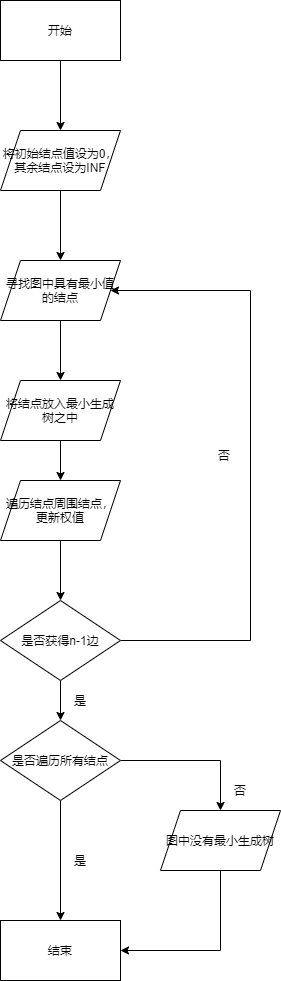

The diagram above was exported from draw.io. Its source (the exported page's mxGraphModel, read from the mxfile embedded in the PNG):
<mxGraphModel dx="820" dy="575" grid="1" gridSize="10" guides="1" tooltips="1" connect="1" arrows="1" fold="1" page="1" pageScale="1" pageWidth="827" pageHeight="1169" math="0" shadow="0">
  <root>
    <mxCell id="0" />
    <mxCell id="1" parent="0" />
    <mxCell id="11" style="edgeStyle=orthogonalEdgeStyle;rounded=0;orthogonalLoop=1;jettySize=auto;html=1;exitX=0.5;exitY=1;exitDx=0;exitDy=0;" edge="1" parent="1" source="3" target="4">
      <mxGeometry relative="1" as="geometry" />
    </mxCell>
    <mxCell id="3" value="开始" style="rounded=0;whiteSpace=wrap;html=1;" vertex="1" parent="1">
      <mxGeometry x="210" y="120" width="120" height="60" as="geometry" />
    </mxCell>
    <mxCell id="9" style="edgeStyle=orthogonalEdgeStyle;rounded=0;orthogonalLoop=1;jettySize=auto;html=1;exitX=0.5;exitY=1;exitDx=0;exitDy=0;entryX=0.5;entryY=0;entryDx=0;entryDy=0;" edge="1" parent="1" source="4" target="5">
      <mxGeometry relative="1" as="geometry" />
    </mxCell>
    <mxCell id="4" value="将初始结点值设为0，其余结点设为INF" style="shape=parallelogram;perimeter=parallelogramPerimeter;whiteSpace=wrap;html=1;fixedSize=1;" vertex="1" parent="1">
      <mxGeometry x="210" y="250" width="120" height="60" as="geometry" />
    </mxCell>
    <mxCell id="12" style="edgeStyle=orthogonalEdgeStyle;rounded=0;orthogonalLoop=1;jettySize=auto;html=1;exitX=0.5;exitY=1;exitDx=0;exitDy=0;" edge="1" parent="1" source="5" target="6">
      <mxGeometry relative="1" as="geometry" />
    </mxCell>
    <mxCell id="5" value="寻找图中具有最小值的结点" style="shape=parallelogram;perimeter=parallelogramPerimeter;whiteSpace=wrap;html=1;fixedSize=1;" vertex="1" parent="1">
      <mxGeometry x="210" y="380" width="120" height="60" as="geometry" />
    </mxCell>
    <mxCell id="13" style="edgeStyle=orthogonalEdgeStyle;rounded=0;orthogonalLoop=1;jettySize=auto;html=1;exitX=0.5;exitY=1;exitDx=0;exitDy=0;" edge="1" parent="1" source="6" target="7">
      <mxGeometry relative="1" as="geometry" />
    </mxCell>
    <mxCell id="6" value="将结点放入最小生成树之中" style="shape=parallelogram;perimeter=parallelogramPerimeter;whiteSpace=wrap;html=1;fixedSize=1;" vertex="1" parent="1">
      <mxGeometry x="210" y="500" width="120" height="60" as="geometry" />
    </mxCell>
    <mxCell id="14" style="edgeStyle=orthogonalEdgeStyle;rounded=0;orthogonalLoop=1;jettySize=auto;html=1;exitX=0.5;exitY=1;exitDx=0;exitDy=0;entryX=0.5;entryY=0;entryDx=0;entryDy=0;" edge="1" parent="1" source="7" target="10">
      <mxGeometry relative="1" as="geometry" />
    </mxCell>
    <mxCell id="7" value="遍历结点周围结点，更新权值" style="shape=parallelogram;perimeter=parallelogramPerimeter;whiteSpace=wrap;html=1;fixedSize=1;" vertex="1" parent="1">
      <mxGeometry x="210" y="600" width="120" height="60" as="geometry" />
    </mxCell>
    <mxCell id="20" style="edgeStyle=orthogonalEdgeStyle;rounded=0;orthogonalLoop=1;jettySize=auto;html=1;exitX=0.5;exitY=1;exitDx=0;exitDy=0;" edge="1" parent="1" source="8" target="16">
      <mxGeometry relative="1" as="geometry" />
    </mxCell>
    <mxCell id="22" style="edgeStyle=orthogonalEdgeStyle;rounded=0;orthogonalLoop=1;jettySize=auto;html=1;exitX=1;exitY=0.5;exitDx=0;exitDy=0;entryX=0.5;entryY=0;entryDx=0;entryDy=0;" edge="1" parent="1" source="8" target="21">
      <mxGeometry relative="1" as="geometry" />
    </mxCell>
    <mxCell id="8" value="是否遍历所有结点" style="rhombus;whiteSpace=wrap;html=1;" vertex="1" parent="1">
      <mxGeometry x="210" y="840" width="120" height="80" as="geometry" />
    </mxCell>
    <mxCell id="15" style="edgeStyle=orthogonalEdgeStyle;rounded=0;orthogonalLoop=1;jettySize=auto;html=1;exitX=0.5;exitY=1;exitDx=0;exitDy=0;entryX=0.5;entryY=0;entryDx=0;entryDy=0;" edge="1" parent="1" source="10" target="8">
      <mxGeometry relative="1" as="geometry" />
    </mxCell>
    <mxCell id="17" style="edgeStyle=orthogonalEdgeStyle;rounded=0;orthogonalLoop=1;jettySize=auto;html=1;exitX=1;exitY=0.5;exitDx=0;exitDy=0;entryX=1;entryY=0.5;entryDx=0;entryDy=0;" edge="1" parent="1" source="10" target="5">
      <mxGeometry relative="1" as="geometry">
        <Array as="points">
          <mxPoint x="460" y="760" />
          <mxPoint x="460" y="410" />
        </Array>
      </mxGeometry>
    </mxCell>
    <mxCell id="10" value="是否获得n-1边" style="rhombus;whiteSpace=wrap;html=1;" vertex="1" parent="1">
      <mxGeometry x="210" y="720" width="120" height="80" as="geometry" />
    </mxCell>
    <mxCell id="16" value="结束" style="rounded=0;whiteSpace=wrap;html=1;" vertex="1" parent="1">
      <mxGeometry x="210" y="1040" width="120" height="60" as="geometry" />
    </mxCell>
    <mxCell id="18" value="否" style="text;html=1;strokeColor=none;fillColor=none;align=center;verticalAlign=middle;whiteSpace=wrap;rounded=0;" vertex="1" parent="1">
      <mxGeometry x="414" y="565" width="40" height="20" as="geometry" />
    </mxCell>
    <mxCell id="19" value="是" style="text;html=1;strokeColor=none;fillColor=none;align=center;verticalAlign=middle;whiteSpace=wrap;rounded=0;" vertex="1" parent="1">
      <mxGeometry x="270" y="810" width="40" height="20" as="geometry" />
    </mxCell>
    <mxCell id="24" style="edgeStyle=orthogonalEdgeStyle;rounded=0;orthogonalLoop=1;jettySize=auto;html=1;exitX=0.5;exitY=1;exitDx=0;exitDy=0;entryX=1;entryY=0.5;entryDx=0;entryDy=0;" edge="1" parent="1" source="21" target="16">
      <mxGeometry relative="1" as="geometry" />
    </mxCell>
    <mxCell id="21" value="图中没有最小生成树" style="shape=parallelogram;perimeter=parallelogramPerimeter;whiteSpace=wrap;html=1;fixedSize=1;" vertex="1" parent="1">
      <mxGeometry x="370" y="930" width="120" height="60" as="geometry" />
    </mxCell>
    <mxCell id="25" value="是" style="text;html=1;strokeColor=none;fillColor=none;align=center;verticalAlign=middle;whiteSpace=wrap;rounded=0;" vertex="1" parent="1">
      <mxGeometry x="270" y="970" width="40" height="20" as="geometry" />
    </mxCell>
    <mxCell id="28" value="否" style="text;html=1;strokeColor=none;fillColor=none;align=center;verticalAlign=middle;whiteSpace=wrap;rounded=0;" vertex="1" parent="1">
      <mxGeometry x="430" y="900" width="40" height="20" as="geometry" />
    </mxCell>
  </root>
</mxGraphModel>